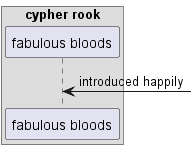

The diagram above was rendered by PlantUML. Its source (embedded in the PNG):
@startuml
box "cypher rook"
participant "fabulous bloods" as 0
end box
0 <-] : introduced happily
@enduml